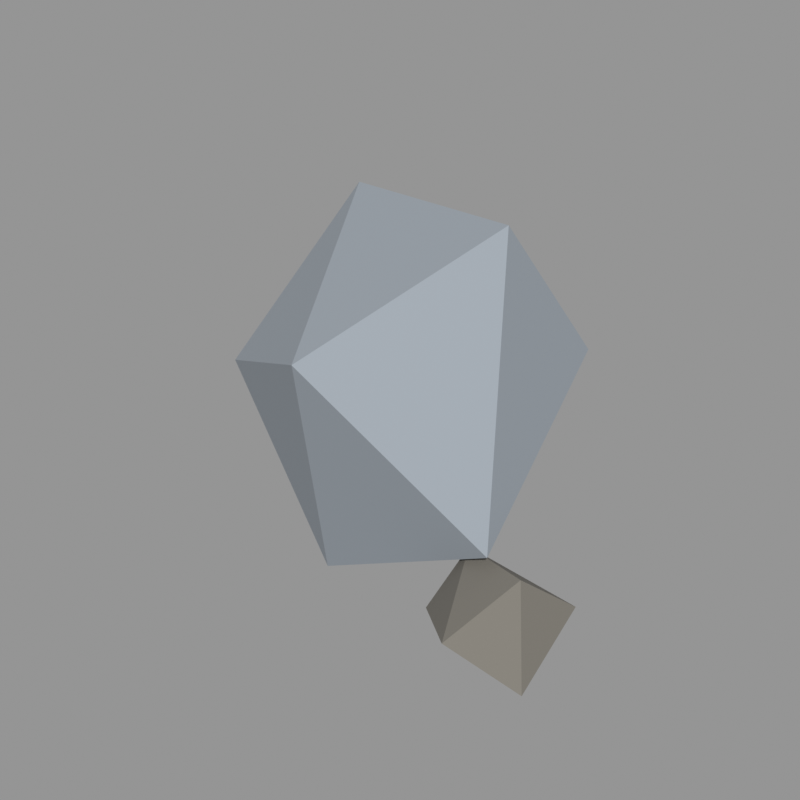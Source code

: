 # Source: 11.blend  (saved by Blender 5.2.45; exported with 4.5.12 LTS)
import bpy
from mathutils import Matrix  # noqa: F401  (used for matrix-valued properties, if any)

bpy.ops.wm.read_factory_settings(use_empty=True)
scene = bpy.context.scene
scene.name = 'Scene'

# ---- materials (node trees are filled in below, after node groups)
mat_stone_cold = bpy.data.materials.new('stone_cold')
mat_stone_cold.use_backface_culling = True
mat_stone_cold.diffuse_color = (0.305, 0.3419, 0.3813, 1.0)
mat_stone_grey = bpy.data.materials.new('stone_grey')
mat_stone_grey.use_backface_culling = True
mat_stone_grey.diffuse_color = (0.1946, 0.1812, 0.1559, 1.0)

# ---- material node trees
mat_stone_cold.use_nodes = True; mat_stone_cold.node_tree.nodes.clear()
_N = mat_stone_cold.node_tree.nodes; _L = mat_stone_cold.node_tree.links
n0 = _N.new('ShaderNodeBsdfPrincipled'); n0.name = 'Principled BSDF'; n0.location = (-200, 100)
n0.inputs[0].default_value = (0.305, 0.3419, 0.3813, 1.0)
n0.inputs[2].default_value = 0.8
n0.inputs[10].default_value = 0.005
n1 = _N.new('ShaderNodeOutputMaterial'); n1.name = 'Material Output'; n1.location = (200, 100)
_L.new(n0.outputs[0], n1.inputs[0])
n1.is_active_output = True
mat_stone_grey.use_nodes = True; mat_stone_grey.node_tree.nodes.clear()
_N = mat_stone_grey.node_tree.nodes; _L = mat_stone_grey.node_tree.links
n0 = _N.new('ShaderNodeBsdfPrincipled'); n0.name = 'Principled BSDF'; n0.location = (-200, 100)
n0.inputs[0].default_value = (0.1946, 0.1812, 0.1559, 1.0)
n0.inputs[2].default_value = 0.85
n0.inputs[10].default_value = 0.005
n1 = _N.new('ShaderNodeOutputMaterial'); n1.name = 'Material Output'; n1.location = (200, 100)
_L.new(n0.outputs[0], n1.inputs[0])
n1.is_active_output = True

# ---- meshes
me_11 = bpy.data.meshes.new('石头_11')
me_11.from_pydata([(0.6515, 0.114, 2.408), (-1.028, 0.8107, 2.181), (0.04758, -0.9368, 1.791), (0.7266, 0.9368, 1.424), (-1.389, -0.07126, 1.082), (0.9611, -0.4055, 0.7031), (-0.3222, 0.8618, 0.4395), (-0.3497, -0.315, 0.0), (1.205, -0.436, 0.6858), (0.7144, -0.236, 0.5797), (1.03, -0.8934, 0.4535), (1.34, -0.05367, 0.3487), (0.6045, -0.4905, 0.2392), (1.389, -0.6484, 0.1303), (0.891, -0.1612, 0.0)], [], [(7, 6, 5), (6, 3, 5), (3, 0, 5), (0, 2, 5), (2, 7, 5), (2, 4, 7), (4, 6, 7), (4, 1, 6), (1, 3, 6), (1, 0, 3), (1, 2, 0), (1, 4, 2), (13, 10, 12), (10, 9, 12), (9, 14, 12), (14, 13, 12), (14, 11, 13), (11, 8, 13), (8, 10, 13), (8, 9, 10), (8, 11, 9), (11, 14, 9)])
me_11.polygons.foreach_set('material_index', [0, 0, 0, 0, 0, 0, 0, 0, 0, 0, 0, 0, 1, 1, 1, 1, 1, 1, 1, 1, 1, 1])
me_11.materials.append(mat_stone_cold)
me_11.materials.append(mat_stone_grey)
me_11.update()

# ---- objects
ob_11 = bpy.data.objects.new('石头_11', me_11)

# ---- transforms, parenting, visibility, modifiers, constraints
ob_11.location = (0.0, 0.0, 0.0)

# ---- collection membership
scene.collection.objects.link(ob_11)

# ---- scene / render settings (as saved in the file)
scene.frame_start = 1; scene.frame_end = 250; scene.frame_set(1)
scene.render.engine = 'CYCLES'
scene.render.resolution_x = 640
scene.render.resolution_y = 640
scene.render.bake_bias = 0.0
scene.render.bake_samples = 0
scene.render.compositor_device = 'GPU'
scene.cycles.samples = 24
scene.eevee.use_volume_custom_range = False
scene.eevee.fast_gi_thickness_near = 0.1
scene.eevee.fast_gi_thickness_far = 0.0
scene.eevee.ray_tracing_options.screen_trace_thickness = 0.1
scene.view_settings.view_transform = 'Standard'
bpy.context.view_layer.update()

# ---- added for rendering (the .blend has no active camera and no usable light): camera, sun + grey world if the file has none
cam_auto = bpy.data.cameras.new('AutoCamera')
cam_auto.lens = 50.0
cam_auto.sensor_width = 36.0
cam_auto.clip_end = 1000.0
ob_auto_camera = bpy.data.objects.new('AutoCamera', cam_auto)
scene.collection.objects.link(ob_auto_camera)
ob_auto_camera.location = (3.81841, -4.58209, 4.25881)
ob_auto_camera.rotation_euler = (1.09748, -7.21219e-08, 0.694738)
scene.camera = ob_auto_camera
light_auto_sun = bpy.data.lights.new('AutoSun', 'SUN')
light_auto_sun.energy = 3.0
light_auto_sun.angle = 0.0523599
ob_auto_sun = bpy.data.objects.new('AutoSun', light_auto_sun)
scene.collection.objects.link(ob_auto_sun)
ob_auto_sun.rotation_euler = (0.872665, 0.174533, 0.523599)
if scene.world is None:
    world_auto = bpy.data.worlds.new('AutoWorld')
    world_auto.color = (0.3, 0.3, 0.3)
    scene.world = world_auto
bpy.context.view_layer.update()
